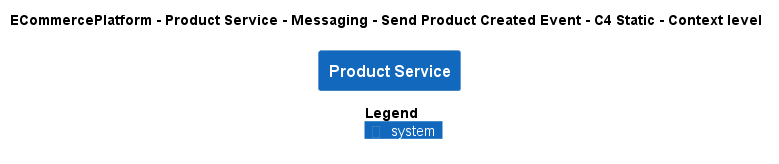

The diagram above was rendered by PlantUML. Its source (embedded in the PNG):
@startuml
!pragma layout smetana
!include ..\..\..\..\..\..\..\.c4s\C4_Context.puml

AddElementTag("c4interflow:lifecycle:new", $bgColor=green, $fontColor=#ffffff, $borderColor=green, $shadowing="False")
AddElementTag("c4interflow:lifecycle:changed", $bgColor=orange, $fontColor=#ffffff, $borderColor=orange, $shadowing="False")
AddElementTag("c4interflow:lifecycle:removed", $bgColor=red, $fontColor=#ffffff, $borderColor=red, $shadowing="False")

AddRelTag("c4interflow:lifecycle:new", $textColor=green, $lineColor=green)
AddRelTag("c4interflow:lifecycle:changed", $textColor=orange, $lineColor=orange)
AddRelTag("c4interflow:lifecycle:removed", $textColor=red, $lineColor=red)

SHOW_PERSON_PORTRAIT()
LAYOUT_TOP_DOWN()

skinparam linetype polyline

title ECommercePlatform - Product Service - Messaging - Send Product Created Event - C4 Static - Context level

System(ECommercePlatform.SoftwareSystems.ProductService, "Product Service", "")



SHOW_LEGEND()
@enduml